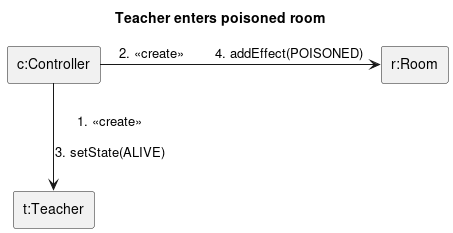

The diagram above was rendered by PlantUML. Its source (embedded in the PNG):
@startuml teacher_enter_poison
title Teacher enters poisoned room
skinparam linestyle ortho
rectangle "c:Controller" as c
rectangle "r:Room" as r
rectangle "t:Teacher" as s
c --> s: 1. <<create>>\n\n3. setState(ALIVE)
c -> r: 2. <<create>>\t4. addEffect(POISONED)
@enduml